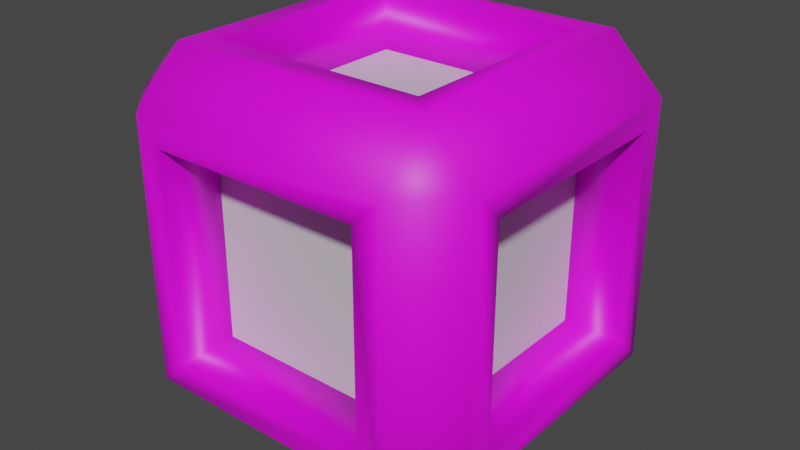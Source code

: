 # Source: PowerUp.blend  (saved by Blender 2.93.21; exported with 4.5.12 LTS)
import bpy
from mathutils import Matrix  # noqa: F401  (used for matrix-valued properties, if any)

bpy.ops.wm.read_factory_settings(use_empty=True)
scene = bpy.context.scene
scene.name = 'Scene'

# ---- collections
col_collection = bpy.data.collections.new('Collection'); scene.collection.children.link(col_collection)

# ---- images (referenced by path relative to the original .blend; pixels are not part of the script)
import os
ASSET_DIR = os.environ.get("B2B_ASSET_DIR", "")  # directory of the original .blend (textures are referenced by path, not embedded)
HERE = os.path.dirname(os.path.abspath(__file__))  # packed textures are extracted next to this script under _unpacked/

def load_image(name, relpath, width, height, colorspace="sRGB"):
    """Load a texture the original file referenced (path relative to the .blend, or extracted next to this script)."""
    p = next((c for c in (os.path.join(HERE, relpath), os.path.join(ASSET_DIR, relpath)) if relpath and os.path.exists(c)), "")
    if p:
        img = bpy.data.images.load(p, check_existing=True)
        img.name = name
    else:  # same state as the original file: an image datablock whose file is absent (Cycles renders it pink)
        img = bpy.data.images.new(name, width, height)
        img.source = "FILE"
        img.filepath = "//" + (relpath or name)
    img.colorspace_settings.name = colorspace
    return img
img_screen_texture_base_color = load_image('Screen Texture Base Color', '_unpacked/Screen_Texture_Base_Color.8f8f7c58.png', 1024, 1024, 'sRGB')
img_frame_base_color = load_image('Frame Base Color', 'Frame Base Color.png', 1024, 1024, 'sRGB')

# ---- materials (node trees are filled in below, after node groups)
mat_screen_texture = bpy.data.materials.new('Screen Texture')
mat_screen_texture.use_transparent_shadow = False
mat_frame = bpy.data.materials.new('Frame')
mat_frame.use_transparent_shadow = False

# ---- material node trees
mat_screen_texture.use_nodes = True; mat_screen_texture.node_tree.nodes.clear()
_N = mat_screen_texture.node_tree.nodes; _L = mat_screen_texture.node_tree.links
n0 = _N.new('ShaderNodeBsdfPrincipled'); n0.name = 'Principled BSDF'; n0.location = (10, 300)
n0.distribution = 'GGX'
n0.subsurface_method = 'RANDOM_WALK_SKIN'
n0.inputs[3].default_value = 1.45
n0.inputs[27].default_value = (0.0, 0.0, 0.0, 1.0)
n0.inputs[28].default_value = 1.0
n1 = _N.new('ShaderNodeOutputMaterial'); n1.name = 'Material Output'; n1.location = (300, 300)
n2 = _N.new('ShaderNodeTexImage'); n2.name = 'Image Texture'; n2.location = (-280, 280)
n2.image = img_screen_texture_base_color
_L.new(n0.outputs[0], n1.inputs[0])
_L.new(n2.outputs[0], n0.inputs[0])
n1.is_active_output = True
mat_frame.use_nodes = True; mat_frame.node_tree.nodes.clear()
_N = mat_frame.node_tree.nodes; _L = mat_frame.node_tree.links
n0 = _N.new('ShaderNodeBsdfPrincipled'); n0.name = 'Principled BSDF'; n0.location = (10, 300)
n0.distribution = 'GGX'
n0.subsurface_method = 'RANDOM_WALK_SKIN'
n0.inputs[3].default_value = 1.45
n0.inputs[27].default_value = (0.0, 0.0, 0.0, 1.0)
n0.inputs[28].default_value = 1.0
n1 = _N.new('ShaderNodeOutputMaterial'); n1.name = 'Material Output'; n1.location = (300, 300)
n2 = _N.new('ShaderNodeTexImage'); n2.name = 'Image Texture'; n2.location = (-280, 280)
n2.image = img_frame_base_color
_L.new(n0.outputs[0], n1.inputs[0])
_L.new(n2.outputs[0], n0.inputs[0])
n1.is_active_output = True

# ---- world
world_world = bpy.data.worlds.new('World'); scene.world = world_world
world_world.use_nodes = True; world_world.node_tree.nodes.clear()
_N = world_world.node_tree.nodes; _L = world_world.node_tree.links
n0 = _N.new('ShaderNodeOutputWorld'); n0.name = 'World Output'; n0.location = (300, 300)
n1 = _N.new('ShaderNodeBackground'); n1.name = 'Background'; n1.location = (10, 300)
n1.inputs[0].default_value = (0.05088, 0.05088, 0.05088, 1.0)
_L.new(n1.outputs[0], n0.inputs[0])
n0.is_active_output = True
world_world.color = (0.05088, 0.05088, 0.05088)
world_world.use_sun_shadow = False
world_world.sun_shadow_jitter_overblur = 0.0

# ---- meshes
me_cube_002 = bpy.data.meshes.new('Cube.002')
me_cube_002.from_pydata([(-0.5853, -0.5853, -0.6545), (-0.5853, -0.6545, -0.5853), (-0.6545, 0.5853, -0.5853), (-0.5853, -0.6545, 0.5853), (-0.5853, -0.5853, 0.6545), (-0.6545, -0.5853, -0.5853), (-0.5853, 0.5853, -0.6545), (-0.6545, 0.5853, 0.5853), (-0.5853, 0.6545, -0.5853), (-0.5853, 0.5853, 0.6545), (-0.5853, 0.6545, 0.5853), (-0.6545, -0.5853, 0.5853), (0.5853, -0.5853, -0.6545), (0.6545, -0.5853, 0.5853), (0.5853, -0.6545, -0.5853), (0.5853, -0.5853, 0.6545), (0.5853, -0.6545, 0.5853), (0.6545, 0.5853, 0.5853), (0.5853, 0.5853, -0.6545), (0.5853, 0.6545, -0.5853), (0.6545, -0.5853, -0.5853), (0.5853, 0.5853, 0.6545), (0.6545, 0.5853, -0.5853), (0.5853, 0.6545, 0.5853), (-0.5853, -0.5853, -0.6545), (-0.5853, -0.6545, -0.5853), (-0.6545, -0.5853, -0.5853), (-0.5853, -0.6545, 0.5853), (-0.5853, -0.5853, 0.6545), (-0.6545, -0.5853, 0.5853), (-0.5853, 0.5853, -0.6545), (-0.6545, 0.5853, -0.5853), (-0.5853, 0.6545, -0.5853), (-0.5853, 0.5853, 0.6545), (-0.5853, 0.6545, 0.5853), (-0.6545, 0.5853, 0.5853), (0.5853, -0.5853, -0.6545), (0.6545, -0.5853, -0.5853), (0.5853, -0.6545, -0.5853), (0.5853, -0.5853, 0.6545), (0.5853, -0.6545, 0.5853), (0.6545, -0.5853, 0.5853), (0.5853, 0.5853, -0.6545), (0.5853, 0.6545, -0.5853), (0.6545, 0.5853, -0.5853), (0.5853, 0.5853, 0.6545), (0.6545, 0.5853, 0.5853), (0.5853, 0.6545, 0.5853), (-0.72, 0.72, -1.0), (-0.72, -0.72, -1.0), (-1.0, -0.72, -0.72), (-1.0, 0.72, -0.72), (-0.72, -1.0, -0.72), (-0.72, -1.0, 0.72), (-1.0, -0.72, 0.72), (-0.72, -0.72, 1.0), (-0.72, 0.72, 1.0), (-1.0, 0.72, 0.72), (-0.72, 1.0, 0.72), (-0.72, 1.0, -0.72), (0.72, 0.72, -1.0), (0.72, 1.0, -0.72), (0.72, 0.72, 1.0), (0.72, 1.0, 0.72), (1.0, 0.72, 0.72), (1.0, 0.72, -0.72), (0.72, -0.72, -1.0), (1.0, -0.72, -0.72), (0.72, -0.72, 1.0), (1.0, -0.72, 0.72), (0.72, -1.0, 0.72), (0.72, -1.0, -0.72), (-0.5853, 0.5853, -1.0), (-0.5853, -0.5853, -1.0), (-1.0, -0.5853, -0.5853), (-1.0, 0.5853, -0.5853), (-0.5853, -1.0, -0.5853), (-0.5853, -1.0, 0.5853), (-1.0, -0.5853, 0.5853), (-0.5853, -0.5853, 1.0), (-0.5853, 0.5853, 1.0), (-1.0, 0.5853, 0.5853), (-0.5853, 1.0, 0.5853), (-0.5853, 1.0, -0.5853), (0.5853, 0.5853, -1.0), (0.5853, 1.0, -0.5853), (0.5853, 0.5853, 1.0), (0.5853, 1.0, 0.5853), (1.0, 0.5853, 0.5853), (1.0, 0.5853, -0.5853), (0.5853, -0.5853, -1.0), (1.0, -0.5853, -0.5853), (0.5853, -0.5853, 1.0), (1.0, -0.5853, 0.5853), (0.5853, -1.0, 0.5853), (0.5853, -1.0, -0.5853)], [], [(14, 16, 3, 1), (20, 22, 17, 13), (21, 9, 4, 15), (2, 5, 11, 7), (8, 10, 23, 19), (6, 18, 12, 0), (49, 52, 50), (53, 55, 54), (48, 51, 59), (56, 58, 57), (66, 67, 71), (68, 70, 69), (60, 61, 65), (62, 64, 63), (48, 49, 50, 51), (52, 53, 54, 50), (55, 56, 57, 54), (58, 59, 51, 57), (60, 48, 59, 61), (56, 62, 63, 58), (64, 65, 61, 63), (66, 60, 65, 67), (62, 68, 69, 64), (70, 71, 67, 69), (49, 66, 71, 52), (68, 55, 53, 70), (72, 73, 49, 48), (74, 75, 51, 50), (76, 77, 53, 52), (78, 74, 50, 54), (79, 80, 56, 55), (81, 78, 54, 57), (82, 83, 59, 58), (75, 81, 57, 51), (84, 72, 48, 60), (83, 85, 61, 59), (80, 86, 62, 56), (87, 82, 58, 63), (88, 89, 65, 64), (85, 87, 63, 61), (90, 84, 60, 66), (89, 91, 67, 65), (86, 92, 68, 62), (93, 88, 64, 69), (94, 95, 71, 70), (91, 93, 69, 67), (73, 90, 66, 49), (95, 76, 52, 71), (92, 79, 55, 68), (77, 94, 70, 53), (30, 24, 73, 72), (26, 31, 75, 74), (25, 27, 77, 76), (29, 26, 74, 78), (28, 33, 80, 79), (35, 29, 78, 81), (34, 32, 83, 82), (31, 35, 81, 75), (42, 30, 72, 84), (32, 43, 85, 83), (33, 45, 86, 80), (47, 34, 82, 87), (46, 44, 89, 88), (43, 47, 87, 85), (36, 42, 84, 90), (44, 37, 91, 89), (45, 39, 92, 86), (41, 46, 88, 93), (40, 38, 95, 94), (37, 41, 93, 91), (24, 36, 90, 73), (38, 25, 76, 95), (39, 28, 79, 92), (27, 40, 94, 77), (25, 24, 26), (31, 30, 32), (43, 42, 44), (37, 36, 38), (24, 25, 38, 36), (25, 26, 29, 27), (28, 27, 29), (30, 31, 26, 24), (42, 43, 32, 30), (36, 37, 44, 42), (40, 39, 41), (40, 41, 37, 38), (46, 45, 47), (46, 47, 43, 44), (45, 46, 41, 39), (39, 40, 27, 28), (28, 29, 35, 33), (34, 33, 35), (33, 34, 47, 45), (34, 35, 31, 32)])
me_cube_002.polygons.foreach_set('use_smooth', [1, 1, 1, 1, 1, 1, 1, 1, 1, 1, 1, 1, 1, 1, 1, 1, 1, 1, 1, 1, 1, 1, 1, 1, 1, 1, 1, 1, 1, 1, 1, 1, 1, 1, 1, 1, 1, 1, 1, 1, 1, 1, 1, 1, 1, 1, 1, 1, 1, 1, 1, 1, 1, 1, 1, 1, 1, 1, 1, 1, 1, 1, 1, 1, 1, 1, 1, 1, 1, 1, 1, 1, 1, 1, 0, 0, 0, 0, 1, 1, 1, 1, 1, 1, 0, 1, 0, 1, 1, 1, 1, 1, 1, 1])
me_cube_002.polygons.foreach_set('material_index', [0, 0, 0, 0, 0, 0, 1, 1, 1, 1, 1, 1, 1, 1, 1, 1, 1, 1, 1, 1, 1, 1, 1, 1, 1, 1, 1, 1, 1, 1, 1, 1, 1, 1, 1, 1, 1, 1, 1, 1, 1, 1, 1, 1, 1, 1, 1, 1, 1, 1, 1, 1, 1, 1, 1, 1, 1, 1, 1, 1, 1, 1, 1, 1, 1, 1, 1, 1, 1, 1, 1, 1, 1, 1, 1, 1, 1, 1, 1, 1, 1, 1, 1, 1, 1, 1, 1, 1, 1, 1, 1, 1, 1, 1])
_uv = me_cube_002.uv_layers.new(name='UVMap')
_uv.uv.foreach_set('vector', [0.999, 0.000998, 0.999, 0.999, 0.0009981, 0.999, 0.000998, 0.0009981, 0.000998, 0.999, 0.000998, 0.0009979, 0.999, 0.0009981, 0.999, 0.999, 0.000998, 0.0009983, 0.999, 0.000998, 0.999, 0.999, 0.0009981, 0.999, 0.999, 0.0009983, 0.999, 0.999, 0.000998, 0.999, 0.0009981, 0.0009979, 0.0009982, 0.999, 0.0009982, 0.0009981, 0.999, 0.0009982, 0.999, 0.999, 0.000998, 0.0009981, 0.999, 0.000998, 0.999, 0.999, 0.000998, 0.999, 0.004649, 0.04462, 0.04462, 0.004649, 0.04462, 0.04462, 0.2502, 0.004649, 0.2902, 0.04462, 0.2502, 0.04462, 0.004649, 0.2502, 0.04462, 0.2502, 0.04462, 0.2902, 0.2902, 0.2502, 0.2502, 0.2902, 0.2502, 0.2502, 0.004649, 0.5451, 0.04462, 0.5451, 0.04462, 0.585, 0.2902, 0.5451, 0.2502, 0.585, 0.2502, 0.5451, 0.004649, 0.3395, 0.04462, 0.2995, 0.04462, 0.3395, 0.2902, 0.3395, 0.2502, 0.3395, 0.2502, 0.2995, 0.004649, 0.2502, 0.004649, 0.04462, 0.04462, 0.04462, 0.04462, 0.2502, 0.04462, 0.004649, 0.2502, 0.004649, 0.2502, 0.04462, 0.04462, 0.04462, 0.2902, 0.04462, 0.2902, 0.2502, 0.2502, 0.2502, 0.2502, 0.04462, 0.2502, 0.2902, 0.04462, 0.2902, 0.04462, 0.2502, 0.2502, 0.2502, 0.2995, 0.004649, 0.5051, 0.004649, 0.5051, 0.04462, 0.2995, 0.04462, 0.5051, 0.2902, 0.2995, 0.2902, 0.2995, 0.2502, 0.5051, 0.2502, 0.2502, 0.3395, 0.04462, 0.3395, 0.04462, 0.2995, 0.2502, 0.2995, 0.004649, 0.5451, 0.004649, 0.3395, 0.04462, 0.3395, 0.04462, 0.5451, 0.2902, 0.3395, 0.2902, 0.5451, 0.2502, 0.5451, 0.2502, 0.3395, 0.2502, 0.585, 0.04462, 0.585, 0.04462, 0.5451, 0.2502, 0.5451, 0.5144, 0.004649, 0.72, 0.004649, 0.72, 0.04462, 0.5144, 0.04462, 0.72, 0.2902, 0.5144, 0.2902, 0.5144, 0.2502, 0.72, 0.2502, 0.3187, 0.3187, 0.3187, 0.4858, 0.2995, 0.5051, 0.2995, 0.2995, 0.06386, 0.06386, 0.06386, 0.231, 0.04462, 0.2502, 0.04462, 0.04462, 0.5336, 0.06386, 0.5336, 0.231, 0.5144, 0.2502, 0.5144, 0.04462, 0.231, 0.06386, 0.06386, 0.06386, 0.04462, 0.04462, 0.2502, 0.04462, 0.7007, 0.4858, 0.7007, 0.3187, 0.72, 0.2995, 0.72, 0.5051, 0.231, 0.231, 0.231, 0.06386, 0.2502, 0.04462, 0.2502, 0.2502, 0.4858, 0.231, 0.4858, 0.06386, 0.5051, 0.04462, 0.5051, 0.2502, 0.06386, 0.231, 0.231, 0.231, 0.2502, 0.2502, 0.04462, 0.2502, 0.4858, 0.3187, 0.3187, 0.3187, 0.2995, 0.2995, 0.5051, 0.2995, 0.4858, 0.06386, 0.3187, 0.06386, 0.2995, 0.04462, 0.5051, 0.04462, 0.7007, 0.3187, 0.5336, 0.3187, 0.5144, 0.2995, 0.72, 0.2995, 0.3187, 0.231, 0.4858, 0.231, 0.5051, 0.2502, 0.2995, 0.2502, 0.231, 0.3587, 0.06386, 0.3587, 0.04462, 0.3395, 0.2502, 0.3395, 0.3187, 0.06386, 0.3187, 0.231, 0.2995, 0.2502, 0.2995, 0.04462, 0.4858, 0.4858, 0.4858, 0.3187, 0.5051, 0.2995, 0.5051, 0.5051, 0.06386, 0.3587, 0.06386, 0.5258, 0.04462, 0.5451, 0.04462, 0.3395, 0.5336, 0.3187, 0.5336, 0.4858, 0.5144, 0.5051, 0.5144, 0.2995, 0.231, 0.5258, 0.231, 0.3587, 0.2502, 0.3395, 0.2502, 0.5451, 0.7007, 0.231, 0.7007, 0.06386, 0.72, 0.04462, 0.72, 0.2502, 0.06386, 0.5258, 0.231, 0.5258, 0.2502, 0.5451, 0.04462, 0.5451, 0.3187, 0.4858, 0.4858, 0.4858, 0.5051, 0.5051, 0.2995, 0.5051, 0.7007, 0.06386, 0.5336, 0.06386, 0.5144, 0.04462, 0.72, 0.04462, 0.5336, 0.4858, 0.7007, 0.4858, 0.72, 0.5051, 0.5144, 0.5051, 0.5336, 0.231, 0.7007, 0.231, 0.72, 0.2502, 0.5144, 0.2502, 0.2397, 0.9379, 0.2397, 0.7708, 0.289, 0.7708, 0.289, 0.9379, 0.2397, 0.7615, 0.2397, 0.5943, 0.289, 0.5943, 0.289, 0.7615, 0.7786, 0.004649, 0.7786, 0.1718, 0.7293, 0.1718, 0.7293, 0.004649, 0.7293, 0.3482, 0.7293, 0.1811, 0.7786, 0.1811, 0.7786, 0.3482, 0.2304, 0.7708, 0.2304, 0.9379, 0.1811, 0.9379, 0.1811, 0.7708, 0.8372, 0.1811, 0.8372, 0.3482, 0.7879, 0.3482, 0.7879, 0.1811, 0.6523, 0.8579, 0.6523, 0.6908, 0.7017, 0.6908, 0.7017, 0.8579, 0.7603, 0.6908, 0.7603, 0.8579, 0.711, 0.8579, 0.711, 0.6908, 0.1219, 0.9379, 0.1219, 0.7708, 0.1712, 0.7708, 0.1712, 0.9379, 0.004649, 0.9379, 0.004649, 0.7708, 0.05398, 0.7708, 0.05398, 0.9379, 0.9362, 0.6908, 0.9362, 0.8579, 0.8869, 0.8579, 0.8869, 0.6908, 0.8465, 0.3482, 0.8465, 0.1811, 0.8959, 0.1811, 0.8959, 0.3482, 0.8465, 0.1718, 0.8465, 0.004649, 0.8959, 0.004649, 0.8959, 0.1718, 0.8781, 0.5144, 0.8781, 0.6815, 0.8288, 0.6815, 0.8288, 0.5144, 0.8874, 0.6815, 0.8874, 0.5144, 0.9367, 0.5144, 0.9367, 0.6815, 0.8776, 0.6908, 0.8776, 0.8579, 0.8282, 0.8579, 0.8282, 0.6908, 0.1126, 0.7708, 0.1126, 0.9379, 0.06328, 0.9379, 0.06328, 0.7708, 0.7696, 0.8579, 0.7696, 0.6908, 0.8189, 0.6908, 0.8189, 0.8579, 0.7879, 0.1718, 0.7879, 0.004649, 0.8372, 0.004649, 0.8372, 0.1718, 0.2304, 0.5943, 0.2304, 0.7615, 0.1811, 0.7615, 0.1811, 0.5943, 0.9052, 0.1718, 0.9052, 0.004649, 0.9545, 0.004649, 0.9545, 0.1718, 0.9545, 0.1811, 0.9545, 0.3482, 0.9052, 0.3482, 0.9052, 0.1811, 0.9948, 0.6908, 0.9948, 0.8579, 0.9455, 0.8579, 0.9455, 0.6908, 0.9954, 0.5144, 0.9954, 0.6815, 0.946, 0.6815, 0.946, 0.5144, 0.6572, 0.7858, 0.6572, 0.786, 0.6571, 0.7859, 0.6566, 0.7823, 0.6566, 0.7822, 0.6567, 0.7823, 0.6569, 0.7828, 0.6571, 0.7829, 0.6569, 0.783, 0.6568, 0.7823, 0.6568, 0.7822, 0.6569, 0.7823, 0.6572, 0.786, 0.6572, 0.7858, 0.6589, 0.7858, 0.6589, 0.786, 0.6572, 0.7858, 0.6571, 0.7859, 0.6563, 0.7845, 0.6564, 0.7844, 0.6587, 0.7829, 0.6589, 0.7828, 0.6589, 0.783, 0.6564, 0.7873, 0.6563, 0.7873, 0.6571, 0.7859, 0.6572, 0.786, 0.6571, 0.7829, 0.6569, 0.7828, 0.6577, 0.7814, 0.6579, 0.7815, 0.6579, 0.7843, 0.6577, 0.7844, 0.6569, 0.783, 0.6571, 0.7829, 0.6569, 0.7843, 0.6568, 0.7844, 0.6568, 0.7843, 0.6569, 0.7843, 0.6568, 0.7843, 0.6568, 0.7823, 0.6569, 0.7823, 0.6547, 0.7858, 0.6547, 0.786, 0.6545, 0.7859, 0.6547, 0.7858, 0.6545, 0.7859, 0.6537, 0.7845, 0.6539, 0.7844, 0.6547, 0.786, 0.6547, 0.7858, 0.6563, 0.7858, 0.6563, 0.786, 0.6579, 0.7815, 0.658, 0.7814, 0.6589, 0.7828, 0.6587, 0.7829, 0.6587, 0.7829, 0.6589, 0.783, 0.658, 0.7844, 0.6579, 0.7843, 0.6567, 0.7843, 0.6566, 0.7844, 0.6566, 0.7843, 0.6539, 0.7873, 0.6537, 0.7873, 0.6545, 0.7859, 0.6547, 0.786, 0.6567, 0.7843, 0.6566, 0.7843, 0.6566, 0.7823, 0.6567, 0.7823])
me_cube_002.materials.append(mat_screen_texture)
me_cube_002.materials.append(mat_frame)
me_cube_002.use_remesh_fix_poles = True
me_cube_002.use_remesh_preserve_attributes = False
me_cube_002.update()

# ---- objects
ob_cube_001 = bpy.data.objects.new('Cube.001', me_cube_002)

# ---- transforms, parenting, visibility, modifiers, constraints
ob_cube_001.location = (0.0, 0.0, 0.0)

# ---- collection membership
col_collection.objects.link(ob_cube_001)

# ---- scene / render settings (as saved in the file)
scene.frame_start = 1; scene.frame_end = 250; scene.frame_set(8)
scene.render.engine = 'BLENDER_EEVEE_NEXT'
scene.cycles.use_denoising = False
scene.cycles.samples = 128
scene.cycles.sampling_pattern = 'TABULATED_SOBOL'
scene.cycles.use_adaptive_sampling = False
scene.cycles.use_light_tree = False
scene.view_settings.view_transform = 'Filmic'
bpy.context.view_layer.update()

# ---- added for rendering (the .blend has no active camera and no usable light): camera, sun
cam_auto = bpy.data.cameras.new('AutoCamera')
cam_auto.lens = 50.0
cam_auto.sensor_width = 36.0
cam_auto.clip_end = 1000.0
ob_auto_camera = bpy.data.objects.new('AutoCamera', cam_auto)
scene.collection.objects.link(ob_auto_camera)
ob_auto_camera.location = (3.20507, -3.84609, 2.56406)
ob_auto_camera.rotation_euler = (1.09748, -7.21219e-08, 0.694738)
scene.camera = ob_auto_camera
light_auto_sun = bpy.data.lights.new('AutoSun', 'SUN')
light_auto_sun.energy = 3.0
light_auto_sun.angle = 0.0523599
ob_auto_sun = bpy.data.objects.new('AutoSun', light_auto_sun)
scene.collection.objects.link(ob_auto_sun)
ob_auto_sun.rotation_euler = (0.872665, 0.174533, 0.523599)
bpy.context.view_layer.update()
